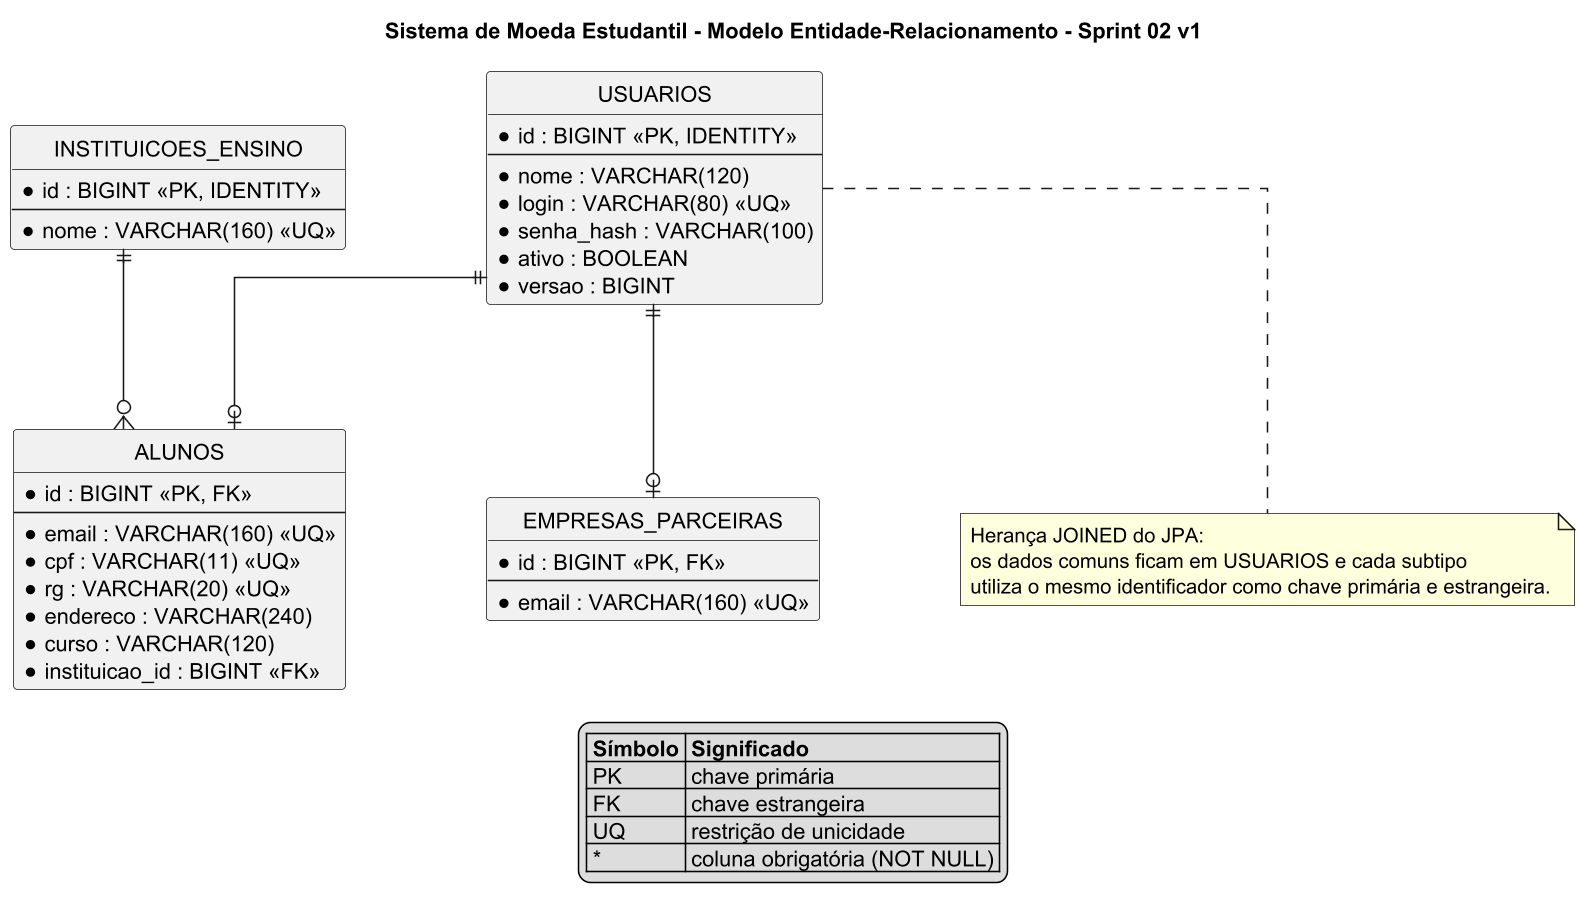

The diagram above was rendered by PlantUML. Its source (embedded in the PNG):
@startuml
title Sistema de Moeda Estudantil - Modelo Entidade-Relacionamento - Sprint 02 v1
top to bottom direction
hide circle
skinparam shadowing false
skinparam linetype ortho
skinparam dpi 150
skinparam nodesep 90
skinparam ranksep 80
skinparam entity {
  BackgroundColor #F8FAFC
  BorderColor #334155
  ArrowColor #475569
}

entity "USUARIOS" as usuarios {
  * id : BIGINT <<PK, IDENTITY>>
  --
  * nome : VARCHAR(120)
  * login : VARCHAR(80) <<UQ>>
  * senha_hash : VARCHAR(100)
  * ativo : BOOLEAN
  * versao : BIGINT
}

entity "ALUNOS" as alunos {
  * id : BIGINT <<PK, FK>>
  --
  * email : VARCHAR(160) <<UQ>>
  * cpf : VARCHAR(11) <<UQ>>
  * rg : VARCHAR(20) <<UQ>>
  * endereco : VARCHAR(240)
  * curso : VARCHAR(120)
  * instituicao_id : BIGINT <<FK>>
}

entity "EMPRESAS_PARCEIRAS" as empresas {
  * id : BIGINT <<PK, FK>>
  --
  * email : VARCHAR(160) <<UQ>>
}

entity "INSTITUICOES_ENSINO" as instituicoes {
  * id : BIGINT <<PK, IDENTITY>>
  --
  * nome : VARCHAR(160) <<UQ>>
}

usuarios ||--o| alunos
usuarios ||--o| empresas
instituicoes ||--o{ alunos

alunos -[hidden]right- empresas

note bottom of usuarios
  Herança JOINED do JPA:
  os dados comuns ficam em USUARIOS e cada subtipo
  utiliza o mesmo identificador como chave primária e estrangeira.
end note

legend bottom
  |= Símbolo |= Significado |
  | PK | chave primária |
  | FK | chave estrangeira |
  | UQ | restrição de unicidade |
  | * | coluna obrigatória (NOT NULL) |
endlegend
@enduml